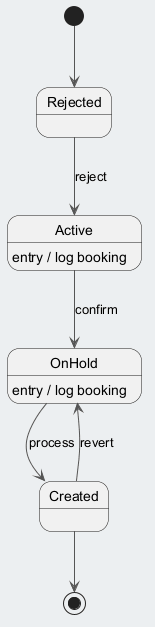

The diagram above was rendered by PlantUML. Its source (embedded in the PNG):
@startuml
skinparam backgroundColor #ECEFF1
skinparam classBackgroundColor #FFFFFF
skinparam classBorderColor #455A64
skinparam ArrowColor #555555
[*] --> Rejected
Rejected --> Active : reject
Active --> OnHold : confirm
Active : entry / log booking
OnHold --> Created : process
OnHold : entry / log booking
Created --> OnHold : revert
Created --> [*]
@enduml